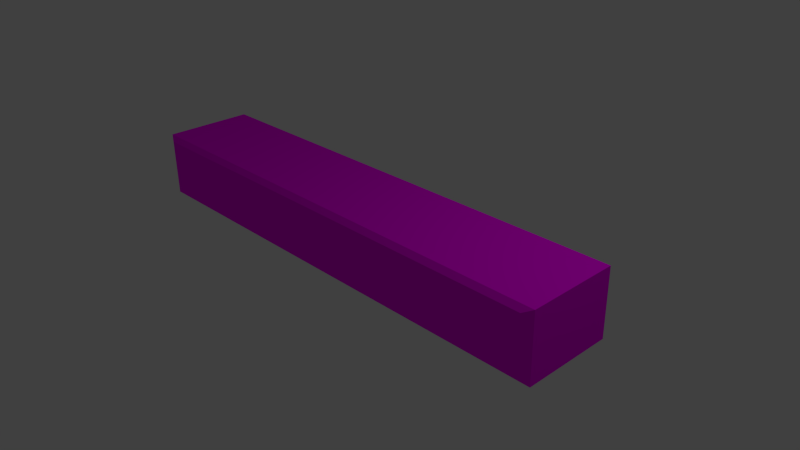 # Source: ledge.blend  (saved by Blender 2.76.0; exported with 4.5.12 LTS)
import bpy
from mathutils import Matrix  # noqa: F401  (used for matrix-valued properties, if any)

bpy.ops.wm.read_factory_settings(use_empty=True)
scene = bpy.context.scene
scene.name = 'Scene'

# ---- collections
col_collection_1 = bpy.data.collections.new('Collection 1'); scene.collection.children.link(col_collection_1)

# ---- images (referenced by path relative to the original .blend; pixels are not part of the script)
import os
ASSET_DIR = os.environ.get("B2B_ASSET_DIR", "")  # directory of the original .blend (textures are referenced by path, not embedded)
HERE = os.path.dirname(os.path.abspath(__file__))  # packed textures are extracted next to this script under _unpacked/

def load_image(name, relpath, width, height, colorspace="sRGB"):
    """Load a texture the original file referenced (path relative to the .blend, or extracted next to this script)."""
    p = next((c for c in (os.path.join(HERE, relpath), os.path.join(ASSET_DIR, relpath)) if relpath and os.path.exists(c)), "")
    if p:
        img = bpy.data.images.load(p, check_existing=True)
        img.name = name
    else:  # same state as the original file: an image datablock whose file is absent (Cycles renders it pink)
        img = bpy.data.images.new(name, width, height)
        img.source = "FILE"
        img.filepath = "//" + (relpath or name)
    img.colorspace_settings.name = colorspace
    return img
img_ledge_tx_png = load_image('ledge_tx.png', 'ledge_tx.png', 1024, 1024, 'sRGB')

# ---- materials (node trees are filled in below, after node groups)
mat_material = bpy.data.materials.new('Material')
mat_material.alpha_threshold = 0.0
mat_material.roughness = 0.5
mat_material.line_color = (0.0, 0.0, 0.0, 1.0)

# ---- material node trees
mat_material.use_nodes = True; mat_material.node_tree.nodes.clear()
_N = mat_material.node_tree.nodes; _L = mat_material.node_tree.links
n0 = _N.new('ShaderNodeOutputMaterial'); n0.name = 'Material Output'; n0.location = (300, 300)
n1 = _N.new('ShaderNodeBsdfDiffuse'); n1.name = 'Diffuse BSDF'; n1.location = (10, 300)
n2 = _N.new('ShaderNodeTexImage'); n2.name = 'Image Texture'; n2.location = (-180, 300)
n2.width = 140
n2.image = img_ledge_tx_png
_L.new(n1.outputs[0], n0.inputs[0])
_L.new(n2.outputs[0], n1.inputs[0])
n0.is_active_output = True

# ---- world
world_world = bpy.data.worlds.new('World'); scene.world = world_world
world_world.color = (0.05088, 0.05088, 0.05088)
world_world.use_sun_shadow = False
world_world.sun_shadow_jitter_overblur = 0.0
world_world.cycles.sampling_method = 'MANUAL'
world_world.cycles.sample_map_resolution = 256

# ---- cameras
cam_camera = bpy.data.cameras.new('Camera')
cam_camera.clip_end = 100.0
cam_camera.lens = 35.0
cam_camera.sensor_width = 32.0
cam_camera.sensor_height = 18.0
cam_camera.ortho_scale = 7.314
cam_camera.dof.focus_distance = 0.0

# ---- lights
light_lamp = bpy.data.lights.new('Lamp', 'POINT')
light_lamp.transmission_factor = 0.0
light_lamp.cutoff_distance = 30.0
light_lamp.energy = 100.0
light_lamp.shadow_buffer_clip_start = 1.001
light_lamp.shadow_soft_size = 0.1
light_lamp.shadow_maximum_resolution = 0.006
light_lamp.use_absolute_resolution = True
light_lamp.cycles.use_multiple_importance_sampling = False

# ---- meshes
me_cube = bpy.data.meshes.new('Cube')
me_cube.from_pydata([(3.181, 0.3846, 0.166), (3.146, -0.9368, 0.1735), (3.181, 0.3846, 0.945), (3.146, -0.9368, 0.9375), (3.269, -0.8753, 0.111), (3.269, -0.8753, 1.0), (3.269, 0.3376, 0.111), (3.269, 0.3376, 1.0), (-3.181, 0.3846, 0.166), (-3.146, -0.9368, 0.1735), (-3.181, 0.3846, 0.945), (-3.146, -0.9368, 0.9375), (-3.269, -0.8753, 0.111), (-3.269, -0.8753, 1.0), (-3.269, 0.3376, 0.111), (-3.269, 0.3376, 1.0)], [], [(6, 14, 8, 0), (2, 10, 15, 7), (5, 3, 1, 4), (7, 5, 4, 6), (7, 15, 13, 5), (1, 9, 12, 4), (5, 13, 11, 3), (4, 12, 14, 6), (9, 11, 13, 12), (0, 8, 10, 2), (0, 2, 7, 6), (13, 15, 14, 12), (15, 10, 8, 14), (9, 1, 3, 11)])
_uv = me_cube.uv_layers.new(name='UVMap')
_uv.uv.foreach_set('vector', [0.5575, 0.571, 0.5593, 0.9752, 0.5535, 0.968, 0.552, 0.5781, 0.5034, 0.5779, 0.505, 0.9684, 0.4995, 0.9753, 0.4977, 0.571, 0.4977, 0.4893, 0.5038, 0.4802, 0.5513, 0.4798, 0.5575, 0.4893, 0.4977, 0.571, 0.4977, 0.4893, 0.5575, 0.4893, 0.5575, 0.571, 0.4977, 0.571, 0.1016, 0.571, 0.1016, 0.4893, 0.4977, 0.4893, 0.5513, 0.4798, 0.5515, 0.08655, 0.5577, 0.07712, 0.5575, 0.4893, 0.4977, 0.4893, 0.4978, 0.07666, 0.504, 0.08591, 0.5038, 0.4802, 0.5575, 0.4893, 0.9782, 0.4901, 0.9782, 0.5717, 0.5575, 0.571, 0.5515, 0.08655, 0.504, 0.08591, 0.4978, 0.07666, 0.5577, 0.07712, 0.552, 0.5781, 0.5535, 0.968, 0.505, 0.9684, 0.5034, 0.5779, 0.552, 0.5781, 0.5034, 0.5779, 0.4977, 0.571, 0.5575, 0.571, 0.1016, 0.4893, 0.1016, 0.571, 0.0183, 0.57, 0.0183, 0.4884, 0.4995, 0.9753, 0.505, 0.9684, 0.5535, 0.968, 0.5593, 0.9752, 0.5515, 0.08655, 0.5513, 0.4798, 0.5038, 0.4802, 0.504, 0.08591])
me_cube.materials.append(mat_material)
me_cube.use_remesh_preserve_volume = False
me_cube.use_remesh_preserve_attributes = False
me_cube.use_mirror_vertex_groups = False
me_cube.update()

# ---- objects
ob_cube = bpy.data.objects.new('Cube', me_cube)
ob_lamp = bpy.data.objects.new('Lamp', light_lamp)
ob_camera = bpy.data.objects.new('Camera', cam_camera)

# ---- transforms, parenting, visibility, modifiers, constraints
ob_cube.location = (0.0, 0.0, 0.0)
ob_cube.lock_rotations_4d = False
ob_cube.empty_display_type = 'ARROWS'
ob_cube.lineart.crease_threshold = 0.0
ob_lamp.location = (4.076, 1.005, 5.904)
ob_lamp.rotation_euler = (0.6503, 0.05522, 1.866)
ob_lamp.lock_rotations_4d = False
ob_lamp.empty_display_type = 'ARROWS'
ob_lamp.color = (0.0, 0.0, 0.0, 0.0)
ob_lamp.lineart.crease_threshold = 0.0
ob_camera.location = (7.481, -6.508, 5.344)
ob_camera.rotation_euler = (1.109, 0.01082, 0.8149)
ob_camera.lock_rotations_4d = False
ob_camera.empty_display_type = 'ARROWS'
ob_camera.color = (0.0, 0.0, 0.0, 0.0)
ob_camera.display_type = 'WIRE'
ob_camera.lineart.crease_threshold = 0.0

# ---- collection membership
col_collection_1.objects.link(ob_cube)
col_collection_1.objects.link(ob_lamp)
col_collection_1.objects.link(ob_camera)

# ---- scene / render settings (as saved in the file)
scene.camera = ob_camera
scene.frame_start = 1; scene.frame_end = 250; scene.frame_set(1)
scene.render.engine = 'CYCLES'
scene.render.resolution_percentage = 50
scene.render.dither_intensity = 0.0
scene.cycles.use_denoising = False
scene.cycles.samples = 10
scene.cycles.sampling_pattern = 'TABULATED_SOBOL'
scene.cycles.light_sampling_threshold = 0.0
scene.cycles.use_adaptive_sampling = False
scene.cycles.use_light_tree = False
scene.cycles.blur_glossy = 0.0
scene.cycles.pixel_filter_type = 'GAUSSIAN'
scene.cycles.sample_clamp_indirect = 0.0
scene.view_settings.view_transform = 'Standard'
bpy.context.view_layer.update()
